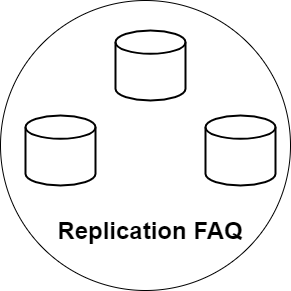

The diagram above was exported from draw.io. Its source (the exported page's mxGraphModel, read from the mxfile embedded in the PNG):
<mxGraphModel dx="1100" dy="639" grid="1" gridSize="10" guides="1" tooltips="1" connect="1" arrows="1" fold="1" page="1" pageScale="1" pageWidth="850" pageHeight="1100" math="0" shadow="0">
  <root>
    <mxCell id="0" />
    <mxCell id="1" parent="0" />
    <mxCell id="9" value="" style="ellipse;whiteSpace=wrap;html=1;aspect=fixed;fontSize=24;" vertex="1" parent="1">
      <mxGeometry x="255" y="80" width="290" height="290" as="geometry" />
    </mxCell>
    <mxCell id="3" value="" style="strokeWidth=2;html=1;shape=mxgraph.flowchart.database;whiteSpace=wrap;" vertex="1" parent="1">
      <mxGeometry x="460" y="195" width="70" height="70" as="geometry" />
    </mxCell>
    <mxCell id="4" value="" style="strokeWidth=2;html=1;shape=mxgraph.flowchart.database;whiteSpace=wrap;" vertex="1" parent="1">
      <mxGeometry x="280" y="195" width="70" height="70" as="geometry" />
    </mxCell>
    <mxCell id="5" value="" style="strokeWidth=2;html=1;shape=mxgraph.flowchart.database;whiteSpace=wrap;" vertex="1" parent="1">
      <mxGeometry x="370" y="110" width="70" height="70" as="geometry" />
    </mxCell>
    <mxCell id="8" value="&lt;font style=&quot;font-size: 24px&quot;&gt;&lt;b&gt;Replication FAQ&lt;/b&gt;&lt;/font&gt;" style="text;html=1;strokeColor=none;fillColor=none;align=center;verticalAlign=middle;whiteSpace=wrap;rounded=0;fontSize=24;" vertex="1" parent="1">
      <mxGeometry x="270" y="285" width="270" height="50" as="geometry" />
    </mxCell>
  </root>
</mxGraphModel>